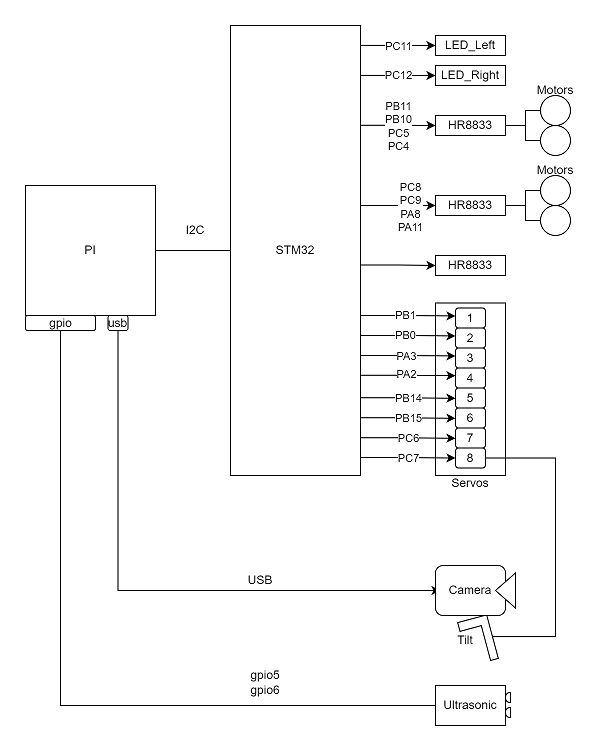

The diagram above was exported from draw.io. Its source (the exported page's mxGraphModel, read from the mxfile embedded in the PNG):
<mxGraphModel dx="1660" dy="970" grid="1" gridSize="10" guides="1" tooltips="1" connect="1" arrows="1" fold="1" page="1" pageScale="1" pageWidth="850" pageHeight="1100" math="0" shadow="0">
  <root>
    <mxCell id="0" />
    <mxCell id="1" parent="0" />
    <mxCell id="oxf_WvxAeCZaFun3jGFH-105" value="" style="shape=corner;whiteSpace=wrap;html=1;fillColor=default;gradientColor=none;dx=9;dy=8;rotation=75;" vertex="1" parent="1">
      <mxGeometry x="520" y="630" width="45" height="30" as="geometry" />
    </mxCell>
    <mxCell id="oxf_WvxAeCZaFun3jGFH-1" value="STM32" style="rounded=0;whiteSpace=wrap;html=1;" vertex="1" parent="1">
      <mxGeometry x="295" y="30" width="130" height="450" as="geometry" />
    </mxCell>
    <mxCell id="oxf_WvxAeCZaFun3jGFH-63" value="" style="edgeStyle=orthogonalEdgeStyle;rounded=0;orthogonalLoop=1;jettySize=auto;html=1;startArrow=none;startFill=0;endArrow=none;endFill=0;entryX=0;entryY=0.5;entryDx=0;entryDy=0;" edge="1" parent="1" source="oxf_WvxAeCZaFun3jGFH-2" target="oxf_WvxAeCZaFun3jGFH-61">
      <mxGeometry relative="1" as="geometry" />
    </mxCell>
    <mxCell id="oxf_WvxAeCZaFun3jGFH-65" value="" style="edgeStyle=orthogonalEdgeStyle;rounded=0;orthogonalLoop=1;jettySize=auto;html=1;startArrow=none;startFill=0;endArrow=none;endFill=0;entryX=0;entryY=0.5;entryDx=0;entryDy=0;" edge="1" parent="1" source="oxf_WvxAeCZaFun3jGFH-2" target="oxf_WvxAeCZaFun3jGFH-14">
      <mxGeometry relative="1" as="geometry">
        <mxPoint x="645.0000000000002" y="130" as="targetPoint" />
      </mxGeometry>
    </mxCell>
    <mxCell id="oxf_WvxAeCZaFun3jGFH-2" value="HR8833" style="rounded=0;whiteSpace=wrap;html=1;" vertex="1" parent="1">
      <mxGeometry x="500" y="120" width="70" height="20" as="geometry" />
    </mxCell>
    <mxCell id="oxf_WvxAeCZaFun3jGFH-10" value="HR8833" style="rounded=0;whiteSpace=wrap;html=1;" vertex="1" parent="1">
      <mxGeometry x="500" y="260" width="70" height="20" as="geometry" />
    </mxCell>
    <mxCell id="oxf_WvxAeCZaFun3jGFH-14" value="" style="ellipse;whiteSpace=wrap;html=1;" vertex="1" parent="1">
      <mxGeometry x="605" y="100" width="30" height="30" as="geometry" />
    </mxCell>
    <mxCell id="oxf_WvxAeCZaFun3jGFH-20" value="Motors" style="text;html=1;strokeColor=none;fillColor=none;align=center;verticalAlign=middle;whiteSpace=wrap;rounded=0;" vertex="1" parent="1">
      <mxGeometry x="590" y="80" width="60" height="30" as="geometry" />
    </mxCell>
    <mxCell id="oxf_WvxAeCZaFun3jGFH-32" value="" style="edgeStyle=orthogonalEdgeStyle;rounded=0;orthogonalLoop=1;jettySize=auto;html=1;endArrow=none;endFill=0;" edge="1" parent="1" source="oxf_WvxAeCZaFun3jGFH-31" target="oxf_WvxAeCZaFun3jGFH-1">
      <mxGeometry relative="1" as="geometry" />
    </mxCell>
    <mxCell id="oxf_WvxAeCZaFun3jGFH-41" value="" style="edgeStyle=orthogonalEdgeStyle;rounded=0;orthogonalLoop=1;jettySize=auto;html=1;entryX=0;entryY=0.5;entryDx=0;entryDy=0;exitX=0.5;exitY=1;exitDx=0;exitDy=0;" edge="1" parent="1" source="oxf_WvxAeCZaFun3jGFH-44" target="oxf_WvxAeCZaFun3jGFH-39">
      <mxGeometry relative="1" as="geometry">
        <mxPoint x="155" y="355" as="targetPoint" />
      </mxGeometry>
    </mxCell>
    <mxCell id="oxf_WvxAeCZaFun3jGFH-31" value="PI" style="rounded=0;whiteSpace=wrap;html=1;" vertex="1" parent="1">
      <mxGeometry x="90" y="190" width="130" height="130" as="geometry" />
    </mxCell>
    <mxCell id="oxf_WvxAeCZaFun3jGFH-33" value="LED_Left" style="rounded=0;whiteSpace=wrap;html=1;" vertex="1" parent="1">
      <mxGeometry x="500" y="40" width="70" height="20" as="geometry" />
    </mxCell>
    <mxCell id="oxf_WvxAeCZaFun3jGFH-34" value="LED_Right" style="rounded=0;whiteSpace=wrap;html=1;" vertex="1" parent="1">
      <mxGeometry x="500" y="70" width="70" height="20" as="geometry" />
    </mxCell>
    <mxCell id="oxf_WvxAeCZaFun3jGFH-37" value="" style="rounded=1;whiteSpace=wrap;html=1;fillColor=default;gradientColor=none;" vertex="1" parent="1">
      <mxGeometry x="500" y="570" width="70" height="50" as="geometry" />
    </mxCell>
    <mxCell id="oxf_WvxAeCZaFun3jGFH-38" value="" style="shape=trapezoid;perimeter=trapezoidPerimeter;whiteSpace=wrap;html=1;fixedSize=1;fillColor=default;gradientColor=none;direction=south;rotation=-180;" vertex="1" parent="1">
      <mxGeometry x="560" y="577.5" width="20" height="35" as="geometry" />
    </mxCell>
    <mxCell id="oxf_WvxAeCZaFun3jGFH-39" value="Camera" style="text;html=1;strokeColor=none;fillColor=none;align=center;verticalAlign=middle;whiteSpace=wrap;rounded=0;" vertex="1" parent="1">
      <mxGeometry x="505" y="580" width="60" height="30" as="geometry" />
    </mxCell>
    <mxCell id="oxf_WvxAeCZaFun3jGFH-42" value="USB" style="text;html=1;strokeColor=none;fillColor=none;align=center;verticalAlign=middle;whiteSpace=wrap;rounded=0;" vertex="1" parent="1">
      <mxGeometry x="295" y="570" width="60" height="30" as="geometry" />
    </mxCell>
    <mxCell id="oxf_WvxAeCZaFun3jGFH-43" value="Ultrasonic" style="rounded=0;whiteSpace=wrap;html=1;" vertex="1" parent="1">
      <mxGeometry x="500" y="690" width="70" height="40" as="geometry" />
    </mxCell>
    <mxCell id="oxf_WvxAeCZaFun3jGFH-44" value="" style="rounded=1;whiteSpace=wrap;html=1;fillColor=default;gradientColor=none;" vertex="1" parent="1">
      <mxGeometry x="172.5" y="320" width="20" height="15" as="geometry" />
    </mxCell>
    <mxCell id="oxf_WvxAeCZaFun3jGFH-45" value="" style="rounded=1;whiteSpace=wrap;html=1;fillColor=default;gradientColor=none;" vertex="1" parent="1">
      <mxGeometry x="90" y="320" width="70" height="15" as="geometry" />
    </mxCell>
    <mxCell id="oxf_WvxAeCZaFun3jGFH-46" value="usb" style="text;html=1;strokeColor=none;fillColor=none;align=center;verticalAlign=middle;whiteSpace=wrap;rounded=0;" vertex="1" parent="1">
      <mxGeometry x="170" y="322.5" width="25" height="10" as="geometry" />
    </mxCell>
    <mxCell id="oxf_WvxAeCZaFun3jGFH-47" value="gpio" style="text;html=1;strokeColor=none;fillColor=none;align=center;verticalAlign=middle;whiteSpace=wrap;rounded=0;" vertex="1" parent="1">
      <mxGeometry x="112.5" y="322.5" width="25" height="10" as="geometry" />
    </mxCell>
    <mxCell id="oxf_WvxAeCZaFun3jGFH-52" value="" style="endArrow=none;html=1;rounded=0;edgeStyle=orthogonalEdgeStyle;exitX=0.5;exitY=1;exitDx=0;exitDy=0;entryX=0;entryY=0.5;entryDx=0;entryDy=0;" edge="1" parent="1" source="oxf_WvxAeCZaFun3jGFH-45" target="oxf_WvxAeCZaFun3jGFH-43">
      <mxGeometry width="50" height="50" relative="1" as="geometry">
        <mxPoint x="260" y="420" as="sourcePoint" />
        <mxPoint x="310" y="370" as="targetPoint" />
      </mxGeometry>
    </mxCell>
    <mxCell id="oxf_WvxAeCZaFun3jGFH-59" value="gpio5&lt;br&gt;gpio6" style="text;html=1;strokeColor=none;fillColor=none;align=center;verticalAlign=middle;whiteSpace=wrap;rounded=0;" vertex="1" parent="1">
      <mxGeometry x="300" y="667" width="60" height="40" as="geometry" />
    </mxCell>
    <mxCell id="oxf_WvxAeCZaFun3jGFH-60" value="I2C" style="text;html=1;strokeColor=none;fillColor=none;align=center;verticalAlign=middle;whiteSpace=wrap;rounded=0;" vertex="1" parent="1">
      <mxGeometry x="230" y="220" width="60" height="30" as="geometry" />
    </mxCell>
    <mxCell id="oxf_WvxAeCZaFun3jGFH-61" value="" style="ellipse;whiteSpace=wrap;html=1;" vertex="1" parent="1">
      <mxGeometry x="605" y="130" width="30" height="30" as="geometry" />
    </mxCell>
    <mxCell id="oxf_WvxAeCZaFun3jGFH-66" value="" style="edgeStyle=orthogonalEdgeStyle;rounded=0;orthogonalLoop=1;jettySize=auto;html=1;startArrow=none;startFill=0;endArrow=none;endFill=0;entryX=0;entryY=0.5;entryDx=0;entryDy=0;" edge="1" parent="1" source="oxf_WvxAeCZaFun3jGFH-68" target="oxf_WvxAeCZaFun3jGFH-71">
      <mxGeometry relative="1" as="geometry" />
    </mxCell>
    <mxCell id="oxf_WvxAeCZaFun3jGFH-67" value="" style="edgeStyle=orthogonalEdgeStyle;rounded=0;orthogonalLoop=1;jettySize=auto;html=1;startArrow=none;startFill=0;endArrow=none;endFill=0;entryX=0;entryY=0.5;entryDx=0;entryDy=0;" edge="1" parent="1" source="oxf_WvxAeCZaFun3jGFH-68" target="oxf_WvxAeCZaFun3jGFH-69">
      <mxGeometry relative="1" as="geometry">
        <mxPoint x="640.0000000000002" y="210" as="targetPoint" />
      </mxGeometry>
    </mxCell>
    <mxCell id="oxf_WvxAeCZaFun3jGFH-68" value="HR8833" style="rounded=0;whiteSpace=wrap;html=1;" vertex="1" parent="1">
      <mxGeometry x="500" y="200" width="70" height="20" as="geometry" />
    </mxCell>
    <mxCell id="oxf_WvxAeCZaFun3jGFH-69" value="" style="ellipse;whiteSpace=wrap;html=1;" vertex="1" parent="1">
      <mxGeometry x="605" y="180" width="30" height="30" as="geometry" />
    </mxCell>
    <mxCell id="oxf_WvxAeCZaFun3jGFH-70" value="Motors" style="text;html=1;strokeColor=none;fillColor=none;align=center;verticalAlign=middle;whiteSpace=wrap;rounded=0;" vertex="1" parent="1">
      <mxGeometry x="590" y="160" width="60" height="30" as="geometry" />
    </mxCell>
    <mxCell id="oxf_WvxAeCZaFun3jGFH-71" value="" style="ellipse;whiteSpace=wrap;html=1;" vertex="1" parent="1">
      <mxGeometry x="605" y="210" width="30" height="30" as="geometry" />
    </mxCell>
    <mxCell id="oxf_WvxAeCZaFun3jGFH-73" value="" style="rounded=0;whiteSpace=wrap;html=1;fillColor=default;gradientColor=none;" vertex="1" parent="1">
      <mxGeometry x="500" y="307.5" width="70" height="172.5" as="geometry" />
    </mxCell>
    <mxCell id="oxf_WvxAeCZaFun3jGFH-74" value="Servos" style="text;html=1;strokeColor=none;fillColor=none;align=center;verticalAlign=middle;whiteSpace=wrap;rounded=0;" vertex="1" parent="1">
      <mxGeometry x="505" y="472.5" width="60" height="30" as="geometry" />
    </mxCell>
    <mxCell id="oxf_WvxAeCZaFun3jGFH-76" value="" style="endArrow=classic;html=1;rounded=0;edgeStyle=orthogonalEdgeStyle;entryX=0;entryY=0.5;entryDx=0;entryDy=0;" edge="1" parent="1" target="oxf_WvxAeCZaFun3jGFH-33">
      <mxGeometry relative="1" as="geometry">
        <mxPoint x="425" y="49.88" as="sourcePoint" />
        <mxPoint x="525" y="49.88" as="targetPoint" />
      </mxGeometry>
    </mxCell>
    <mxCell id="oxf_WvxAeCZaFun3jGFH-77" value="PC11" style="edgeLabel;resizable=0;html=1;align=center;verticalAlign=middle;fillColor=default;gradientColor=none;" connectable="0" vertex="1" parent="oxf_WvxAeCZaFun3jGFH-76">
      <mxGeometry relative="1" as="geometry" />
    </mxCell>
    <mxCell id="oxf_WvxAeCZaFun3jGFH-80" value="" style="endArrow=classic;html=1;rounded=0;edgeStyle=orthogonalEdgeStyle;entryX=0;entryY=0.5;entryDx=0;entryDy=0;" edge="1" parent="1" target="oxf_WvxAeCZaFun3jGFH-34">
      <mxGeometry relative="1" as="geometry">
        <mxPoint x="425" y="79.88" as="sourcePoint" />
        <mxPoint x="480" y="80" as="targetPoint" />
        <Array as="points">
          <mxPoint x="463" y="80" />
          <mxPoint x="463" y="80" />
        </Array>
      </mxGeometry>
    </mxCell>
    <mxCell id="oxf_WvxAeCZaFun3jGFH-81" value="PC12" style="edgeLabel;resizable=0;html=1;align=center;verticalAlign=middle;fillColor=default;gradientColor=none;" connectable="0" vertex="1" parent="oxf_WvxAeCZaFun3jGFH-80">
      <mxGeometry relative="1" as="geometry" />
    </mxCell>
    <mxCell id="oxf_WvxAeCZaFun3jGFH-82" value="" style="endArrow=classic;html=1;rounded=0;edgeStyle=orthogonalEdgeStyle;entryX=0;entryY=0.5;entryDx=0;entryDy=0;" edge="1" parent="1" target="oxf_WvxAeCZaFun3jGFH-2">
      <mxGeometry relative="1" as="geometry">
        <mxPoint x="425" y="129.72" as="sourcePoint" />
        <mxPoint x="500" y="130" as="targetPoint" />
        <Array as="points" />
      </mxGeometry>
    </mxCell>
    <mxCell id="oxf_WvxAeCZaFun3jGFH-83" value="PB11&lt;br&gt;PB10&lt;br&gt;PC5&lt;br&gt;PC4" style="edgeLabel;resizable=0;html=1;align=center;verticalAlign=middle;fillColor=default;gradientColor=none;" connectable="0" vertex="1" parent="oxf_WvxAeCZaFun3jGFH-82">
      <mxGeometry relative="1" as="geometry" />
    </mxCell>
    <mxCell id="oxf_WvxAeCZaFun3jGFH-84" value="" style="endArrow=classic;html=1;rounded=0;edgeStyle=orthogonalEdgeStyle;entryX=0;entryY=0.5;entryDx=0;entryDy=0;" edge="1" parent="1" target="oxf_WvxAeCZaFun3jGFH-68">
      <mxGeometry relative="1" as="geometry">
        <mxPoint x="425" y="210" as="sourcePoint" />
        <mxPoint x="500" y="210" as="targetPoint" />
        <Array as="points">
          <mxPoint x="460" y="210" />
          <mxPoint x="460" y="210" />
        </Array>
      </mxGeometry>
    </mxCell>
    <mxCell id="oxf_WvxAeCZaFun3jGFH-85" value="" style="edgeLabel;resizable=0;html=1;align=center;verticalAlign=middle;fillColor=default;gradientColor=none;" connectable="0" vertex="1" parent="oxf_WvxAeCZaFun3jGFH-84">
      <mxGeometry relative="1" as="geometry" />
    </mxCell>
    <mxCell id="oxf_WvxAeCZaFun3jGFH-130" value="PC8&lt;br&gt;PC9&lt;br&gt;PA8&lt;br&gt;PA11" style="edgeLabel;html=1;align=center;verticalAlign=middle;resizable=0;points=[];" vertex="1" connectable="0" parent="oxf_WvxAeCZaFun3jGFH-84">
      <mxGeometry x="0.3105" y="-1" relative="1" as="geometry">
        <mxPoint as="offset" />
      </mxGeometry>
    </mxCell>
    <mxCell id="oxf_WvxAeCZaFun3jGFH-92" value="" style="endArrow=classic;html=1;rounded=0;edgeStyle=orthogonalEdgeStyle;entryX=0;entryY=0.5;entryDx=0;entryDy=0;" edge="1" parent="1" target="oxf_WvxAeCZaFun3jGFH-10">
      <mxGeometry relative="1" as="geometry">
        <mxPoint x="425" y="269.52" as="sourcePoint" />
        <mxPoint x="525" y="269.52" as="targetPoint" />
      </mxGeometry>
    </mxCell>
    <mxCell id="oxf_WvxAeCZaFun3jGFH-93" value="" style="edgeLabel;resizable=0;html=1;align=center;verticalAlign=middle;fillColor=default;gradientColor=none;" connectable="0" vertex="1" parent="oxf_WvxAeCZaFun3jGFH-92">
      <mxGeometry relative="1" as="geometry" />
    </mxCell>
    <mxCell id="oxf_WvxAeCZaFun3jGFH-94" value="1" style="rounded=1;whiteSpace=wrap;html=1;fillColor=default;gradientColor=none;" vertex="1" parent="1">
      <mxGeometry x="520" y="312.5" width="30" height="20" as="geometry" />
    </mxCell>
    <mxCell id="oxf_WvxAeCZaFun3jGFH-95" value="2" style="rounded=1;whiteSpace=wrap;html=1;fillColor=default;gradientColor=none;" vertex="1" parent="1">
      <mxGeometry x="520" y="332.5" width="30" height="20" as="geometry" />
    </mxCell>
    <mxCell id="oxf_WvxAeCZaFun3jGFH-96" value="3" style="rounded=1;whiteSpace=wrap;html=1;fillColor=default;gradientColor=none;" vertex="1" parent="1">
      <mxGeometry x="520" y="352.5" width="30" height="20" as="geometry" />
    </mxCell>
    <mxCell id="oxf_WvxAeCZaFun3jGFH-97" value="4" style="rounded=1;whiteSpace=wrap;html=1;fillColor=default;gradientColor=none;" vertex="1" parent="1">
      <mxGeometry x="520" y="372.5" width="30" height="20" as="geometry" />
    </mxCell>
    <mxCell id="oxf_WvxAeCZaFun3jGFH-98" value="5" style="rounded=1;whiteSpace=wrap;html=1;fillColor=default;gradientColor=none;" vertex="1" parent="1">
      <mxGeometry x="520" y="392.5" width="30" height="20" as="geometry" />
    </mxCell>
    <mxCell id="oxf_WvxAeCZaFun3jGFH-99" value="6" style="rounded=1;whiteSpace=wrap;html=1;fillColor=default;gradientColor=none;" vertex="1" parent="1">
      <mxGeometry x="520" y="412.5" width="30" height="20" as="geometry" />
    </mxCell>
    <mxCell id="oxf_WvxAeCZaFun3jGFH-100" value="7" style="rounded=1;whiteSpace=wrap;html=1;fillColor=default;gradientColor=none;" vertex="1" parent="1">
      <mxGeometry x="520" y="432.5" width="30" height="20" as="geometry" />
    </mxCell>
    <mxCell id="oxf_WvxAeCZaFun3jGFH-107" value="" style="edgeStyle=orthogonalEdgeStyle;rounded=0;orthogonalLoop=1;jettySize=auto;html=1;startArrow=none;startFill=0;endArrow=none;endFill=0;entryX=0.5;entryY=0;entryDx=0;entryDy=0;entryPerimeter=0;exitX=1;exitY=0.5;exitDx=0;exitDy=0;" edge="1" parent="1" source="oxf_WvxAeCZaFun3jGFH-101" target="oxf_WvxAeCZaFun3jGFH-105">
      <mxGeometry relative="1" as="geometry">
        <mxPoint x="585" y="442.48571428571427" as="targetPoint" />
        <Array as="points">
          <mxPoint x="620" y="463" />
          <mxPoint x="620" y="641" />
        </Array>
      </mxGeometry>
    </mxCell>
    <mxCell id="oxf_WvxAeCZaFun3jGFH-101" value="8" style="rounded=1;whiteSpace=wrap;html=1;fillColor=default;gradientColor=none;" vertex="1" parent="1">
      <mxGeometry x="520" y="452.5" width="30" height="20" as="geometry" />
    </mxCell>
    <mxCell id="oxf_WvxAeCZaFun3jGFH-108" value="Tilt" style="text;html=1;strokeColor=none;fillColor=none;align=center;verticalAlign=middle;whiteSpace=wrap;rounded=0;" vertex="1" parent="1">
      <mxGeometry x="500" y="630" width="60" height="30" as="geometry" />
    </mxCell>
    <mxCell id="oxf_WvxAeCZaFun3jGFH-112" value="" style="shape=or;whiteSpace=wrap;html=1;fillColor=default;gradientColor=none;rotation=-180;" vertex="1" parent="1">
      <mxGeometry x="570" y="697" width="5" height="10" as="geometry" />
    </mxCell>
    <mxCell id="oxf_WvxAeCZaFun3jGFH-113" value="" style="shape=or;whiteSpace=wrap;html=1;fillColor=default;gradientColor=none;rotation=-180;" vertex="1" parent="1">
      <mxGeometry x="570" y="712" width="5" height="10" as="geometry" />
    </mxCell>
    <mxCell id="oxf_WvxAeCZaFun3jGFH-114" value="" style="endArrow=classic;html=1;rounded=0;edgeStyle=orthogonalEdgeStyle;entryX=0;entryY=0.5;entryDx=0;entryDy=0;" edge="1" parent="1" target="oxf_WvxAeCZaFun3jGFH-101">
      <mxGeometry relative="1" as="geometry">
        <mxPoint x="425" y="462.02" as="sourcePoint" />
        <mxPoint x="500" y="462.5" as="targetPoint" />
        <Array as="points">
          <mxPoint x="463" y="462" />
        </Array>
      </mxGeometry>
    </mxCell>
    <mxCell id="oxf_WvxAeCZaFun3jGFH-115" value="PC7" style="edgeLabel;resizable=0;html=1;align=center;verticalAlign=middle;fillColor=default;gradientColor=none;" connectable="0" vertex="1" parent="oxf_WvxAeCZaFun3jGFH-114">
      <mxGeometry relative="1" as="geometry" />
    </mxCell>
    <mxCell id="oxf_WvxAeCZaFun3jGFH-116" value="" style="endArrow=classic;html=1;rounded=0;edgeStyle=orthogonalEdgeStyle;entryX=0;entryY=0.5;entryDx=0;entryDy=0;" edge="1" parent="1">
      <mxGeometry relative="1" as="geometry">
        <mxPoint x="425" y="442.2700000000001" as="sourcePoint" />
        <mxPoint x="520" y="442.75" as="targetPoint" />
        <Array as="points">
          <mxPoint x="463" y="442.25" />
        </Array>
      </mxGeometry>
    </mxCell>
    <mxCell id="oxf_WvxAeCZaFun3jGFH-117" value="PC6" style="edgeLabel;resizable=0;html=1;align=center;verticalAlign=middle;fillColor=default;gradientColor=none;" connectable="0" vertex="1" parent="oxf_WvxAeCZaFun3jGFH-116">
      <mxGeometry relative="1" as="geometry" />
    </mxCell>
    <mxCell id="oxf_WvxAeCZaFun3jGFH-118" value="" style="endArrow=classic;html=1;rounded=0;edgeStyle=orthogonalEdgeStyle;entryX=0;entryY=0.5;entryDx=0;entryDy=0;" edge="1" parent="1">
      <mxGeometry relative="1" as="geometry">
        <mxPoint x="425" y="422.2700000000001" as="sourcePoint" />
        <mxPoint x="520" y="422.75" as="targetPoint" />
        <Array as="points">
          <mxPoint x="463" y="422.25" />
        </Array>
      </mxGeometry>
    </mxCell>
    <mxCell id="oxf_WvxAeCZaFun3jGFH-119" value="PB15" style="edgeLabel;resizable=0;html=1;align=center;verticalAlign=middle;fillColor=default;gradientColor=none;" connectable="0" vertex="1" parent="oxf_WvxAeCZaFun3jGFH-118">
      <mxGeometry relative="1" as="geometry" />
    </mxCell>
    <mxCell id="oxf_WvxAeCZaFun3jGFH-120" value="" style="endArrow=classic;html=1;rounded=0;edgeStyle=orthogonalEdgeStyle;entryX=0;entryY=0.5;entryDx=0;entryDy=0;" edge="1" parent="1">
      <mxGeometry relative="1" as="geometry">
        <mxPoint x="425" y="402.2700000000001" as="sourcePoint" />
        <mxPoint x="520" y="402.75" as="targetPoint" />
        <Array as="points">
          <mxPoint x="463" y="402.25" />
        </Array>
      </mxGeometry>
    </mxCell>
    <mxCell id="oxf_WvxAeCZaFun3jGFH-121" value="PB14" style="edgeLabel;resizable=0;html=1;align=center;verticalAlign=middle;fillColor=default;gradientColor=none;" connectable="0" vertex="1" parent="oxf_WvxAeCZaFun3jGFH-120">
      <mxGeometry relative="1" as="geometry" />
    </mxCell>
    <mxCell id="oxf_WvxAeCZaFun3jGFH-122" value="" style="endArrow=classic;html=1;rounded=0;edgeStyle=orthogonalEdgeStyle;entryX=0;entryY=0.5;entryDx=0;entryDy=0;" edge="1" parent="1">
      <mxGeometry relative="1" as="geometry">
        <mxPoint x="425" y="379.7500000000001" as="sourcePoint" />
        <mxPoint x="520" y="380.23" as="targetPoint" />
        <Array as="points">
          <mxPoint x="463" y="379.73" />
        </Array>
      </mxGeometry>
    </mxCell>
    <mxCell id="oxf_WvxAeCZaFun3jGFH-123" value="PA2" style="edgeLabel;resizable=0;html=1;align=center;verticalAlign=middle;fillColor=default;gradientColor=none;" connectable="0" vertex="1" parent="oxf_WvxAeCZaFun3jGFH-122">
      <mxGeometry relative="1" as="geometry">
        <mxPoint x="-2" y="-1" as="offset" />
      </mxGeometry>
    </mxCell>
    <mxCell id="oxf_WvxAeCZaFun3jGFH-124" value="?" style="endArrow=classic;html=1;rounded=0;edgeStyle=orthogonalEdgeStyle;entryX=0;entryY=0.5;entryDx=0;entryDy=0;" edge="1" parent="1">
      <mxGeometry relative="1" as="geometry">
        <mxPoint x="425" y="360.0000000000001" as="sourcePoint" />
        <mxPoint x="520" y="360.48" as="targetPoint" />
        <Array as="points">
          <mxPoint x="463" y="359.98" />
        </Array>
      </mxGeometry>
    </mxCell>
    <mxCell id="oxf_WvxAeCZaFun3jGFH-125" value="PA3" style="edgeLabel;resizable=0;html=1;align=center;verticalAlign=middle;fillColor=default;gradientColor=none;" connectable="0" vertex="1" parent="oxf_WvxAeCZaFun3jGFH-124">
      <mxGeometry relative="1" as="geometry">
        <mxPoint x="-2" as="offset" />
      </mxGeometry>
    </mxCell>
    <mxCell id="oxf_WvxAeCZaFun3jGFH-126" value="PB0" style="endArrow=classic;html=1;rounded=0;edgeStyle=orthogonalEdgeStyle;entryX=0;entryY=0.5;entryDx=0;entryDy=0;" edge="1" parent="1">
      <mxGeometry x="-0.0526" relative="1" as="geometry">
        <mxPoint x="425" y="340.0000000000001" as="sourcePoint" />
        <mxPoint x="520" y="340.48" as="targetPoint" />
        <Array as="points">
          <mxPoint x="470" y="340" />
        </Array>
        <mxPoint as="offset" />
      </mxGeometry>
    </mxCell>
    <mxCell id="oxf_WvxAeCZaFun3jGFH-128" value="PB1" style="endArrow=classic;html=1;rounded=0;edgeStyle=orthogonalEdgeStyle;entryX=0;entryY=0.5;entryDx=0;entryDy=0;" edge="1" parent="1">
      <mxGeometry x="-0.0526" relative="1" as="geometry">
        <mxPoint x="425" y="320.0000000000001" as="sourcePoint" />
        <mxPoint x="520" y="320.48" as="targetPoint" />
        <Array as="points">
          <mxPoint x="463" y="319.98" />
        </Array>
        <mxPoint as="offset" />
      </mxGeometry>
    </mxCell>
  </root>
</mxGraphModel>